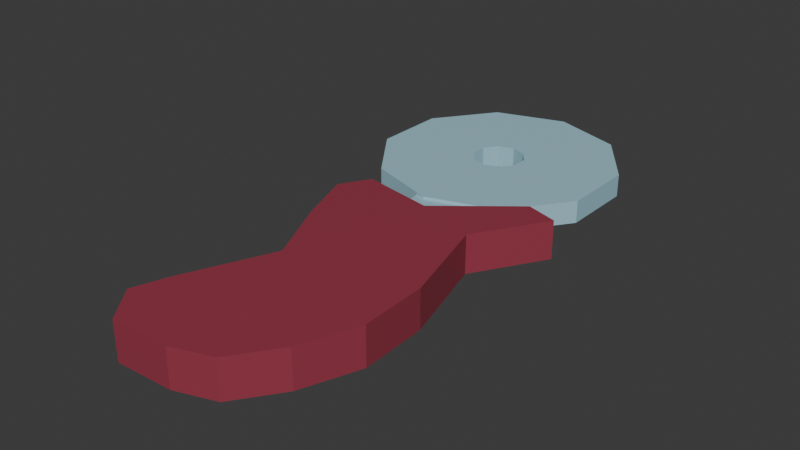 # Source: PizzaCutter.blend  (saved by Blender 4.1.23; exported with 4.5.12 LTS)
import bpy
from mathutils import Matrix  # noqa: F401  (used for matrix-valued properties, if any)

bpy.ops.wm.read_factory_settings(use_empty=True)
scene = bpy.context.scene
scene.name = 'Scene'

# ---- materials (node trees are filled in below, after node groups)
mat_cutterwood = bpy.data.materials.new('CutterWood')
mat_cutterwood.use_transparent_shadow = False
mat_metalpart = bpy.data.materials.new('MetalPart')
mat_metalpart.use_transparent_shadow = False

# ---- material node trees
mat_cutterwood.use_nodes = True; mat_cutterwood.node_tree.nodes.clear()
_N = mat_cutterwood.node_tree.nodes; _L = mat_cutterwood.node_tree.links
n0 = _N.new('ShaderNodeBsdfPrincipled'); n0.name = 'Principled BSDF'; n0.location = (10, 300)
n0.inputs[0].default_value = (0.314, 0.04091, 0.06848, 1.0)
n1 = _N.new('ShaderNodeOutputMaterial'); n1.name = 'Material Output'; n1.location = (300, 300)
_L.new(n0.outputs[0], n1.inputs[0])
n1.is_active_output = True
mat_metalpart.use_nodes = True; mat_metalpart.node_tree.nodes.clear()
_N = mat_metalpart.node_tree.nodes; _L = mat_metalpart.node_tree.links
n0 = _N.new('ShaderNodeBsdfPrincipled'); n0.name = 'Principled BSDF'; n0.location = (10, 300)
n0.inputs[0].default_value = (0.3613, 0.5972, 0.6939, 1.0)
n1 = _N.new('ShaderNodeOutputMaterial'); n1.name = 'Material Output'; n1.location = (300, 300)
_L.new(n0.outputs[0], n1.inputs[0])
n1.is_active_output = True

# ---- world
world_world = bpy.data.worlds.new('World'); scene.world = world_world
world_world.use_nodes = True; world_world.node_tree.nodes.clear()
_N = world_world.node_tree.nodes; _L = world_world.node_tree.links
n0 = _N.new('ShaderNodeOutputWorld'); n0.name = 'World Output'; n0.location = (300, 300)
n1 = _N.new('ShaderNodeBackground'); n1.name = 'Background'; n1.location = (10, 300)
n1.inputs[0].default_value = (0.05088, 0.05088, 0.05088, 1.0)
_L.new(n1.outputs[0], n0.inputs[0])
n0.is_active_output = True
world_world.color = (0.05088, 0.05088, 0.05088)
world_world.use_sun_shadow = False
world_world.sun_shadow_jitter_overblur = 0.0

# ---- meshes
me_cube_001 = bpy.data.meshes.new('Cube.001')
me_cube_001.from_pydata([(-0.6917, -0.6619, -1.0), (-0.6917, -0.6619, 1.0), (-0.7294, 0.5542, -1.0), (-0.7294, 0.5542, 1.0), (0.519, -0.5462, -1.0), (0.519, -0.5462, 1.0), (0.7926, 0.8806, -1.0), (0.7926, 0.8806, 1.0), (-0.317, -0.06189, -1.0), (-0.6917, -0.6619, 0.0), (-0.317, -0.06189, 1.0), (-0.7294, 0.5542, 0.0), (-0.02554, 0.6351, -1.0), (-0.02554, 0.6351, 1.0), (0.7926, 0.8806, 0.0), (0.6663, 0.06399, -1.0), (0.6663, 0.06399, 1.0), (0.519, -0.5462, 0.0), (-0.02517, -0.8254, -1.0), (-0.02517, -0.8254, 1.0), (-0.001616, -0.0328, 1.0), (-0.001616, -0.0328, -1.0), (-0.02517, -0.8254, 0.0), (0.6663, 0.06399, 0.0), (-0.02554, 0.6351, 0.0), (-0.317, -0.06189, 0.0), (-0.6054, -0.4936, -1.0), (-0.6917, -0.6619, 0.5), (-0.5645, 0.2692, 1.0), (-0.7294, 0.5542, -0.5), (-0.5962, 0.7014, -1.0), (0.5456, 0.9288, 1.0), (0.7926, 0.8806, -0.5), (0.4612, 0.532, -1.0), (0.6841, -0.2674, 1.0), (0.519, -0.5462, -0.5), (0.2798, -0.7589, -1.0), (-0.4758, -0.8357, 1.0), (-0.5645, 0.2692, -1.0), (-0.6917, -0.6619, -0.5), (-0.6054, -0.4936, 1.0), (-0.7294, 0.5542, 0.5), (0.5456, 0.9288, -1.0), (-0.5962, 0.7014, 1.0), (0.7926, 0.8806, 0.5), (0.6841, -0.2674, -1.0), (0.4612, 0.532, 1.0), (0.519, -0.5462, 0.5), (-0.4758, -0.8357, -1.0), (0.2798, -0.7589, 1.0), (-0.02744, -0.5311, 1.0), (-0.04086, 0.4689, 1.0), (0.4638, -0.04748, 1.0), (-0.1609, -0.04291, 1.0), (-0.02744, -0.5311, -1.0), (-0.04086, 0.4689, -1.0), (-0.1609, -0.04291, -1.0), (0.4638, -0.04748, -1.0), (-0.4758, -0.8357, 0.0), (0.2798, -0.7589, 0.0), (-0.02517, -0.8254, -0.5), (-0.02517, -0.8254, 0.5), (0.6841, -0.2674, 0.0), (0.4612, 0.532, 0.0), (0.6663, 0.06399, -0.5), (0.6663, 0.06399, 0.5), (0.5456, 0.9288, 0.0), (-0.5962, 0.7014, 0.0), (-0.02554, 0.6351, -0.5), (-0.02554, 0.6351, 0.5), (-0.5645, 0.2692, 0.0), (-0.6054, -0.4936, 0.0), (-0.317, -0.06189, -0.5), (-0.317, -0.06189, 0.5), (-0.6054, -0.4936, 0.5), (-0.6054, -0.4936, -0.5), (-0.5645, 0.2692, -0.5), (-0.5962, 0.7014, 0.5), (-0.5962, 0.7014, -0.5), (0.5456, 0.9288, -0.5), (0.4612, 0.532, 0.5), (0.4612, 0.532, -0.5), (0.6841, -0.2674, -0.5), (0.2798, -0.7589, 0.5), (0.2798, -0.7589, -0.5), (-0.4758, -0.8357, -0.5), (0.3887, 0.4553, -1.0), (-0.4729, 0.4669, -1.0), (-0.3426, -0.5373, -1.0), (-0.4729, 0.4669, 1.0), (0.3887, 0.4553, 1.0), (0.3993, -0.4855, 1.0), (-0.3426, -0.5373, 1.0), (0.3993, -0.4855, -1.0), (-0.4758, -0.8357, 0.5), (0.6841, -0.2674, 0.5), (0.5456, 0.9288, 0.5), (-0.5645, 0.2692, 0.5)], [], [(97, 28, 3, 41), (96, 31, 7, 44), (95, 34, 5, 47), (94, 37, 1, 27), (93, 45, 4, 36), (92, 40, 1, 37), (91, 50, 19, 49), (90, 51, 20, 52), (89, 28, 10, 53), (88, 54, 18, 48), (87, 55, 21, 56), (86, 33, 15, 57), (85, 58, 9, 39), (84, 59, 22, 60), (83, 49, 19, 61), (82, 62, 17, 35), (81, 63, 23, 64), (80, 46, 16, 65), (79, 66, 14, 32), (78, 67, 24, 68), (77, 43, 13, 69), (76, 70, 11, 29), (75, 71, 25, 72), (74, 40, 10, 73), (71, 74, 73, 25), (9, 27, 74, 71), (27, 1, 40, 74), (26, 75, 72, 8), (0, 39, 75, 26), (39, 9, 71, 75), (38, 76, 29, 2), (8, 72, 76, 38), (72, 25, 70, 76), (67, 77, 69, 24), (11, 41, 77, 67), (41, 3, 43, 77), (30, 78, 68, 12), (2, 29, 78, 30), (29, 11, 67, 78), (42, 79, 32, 6), (12, 68, 79, 42), (68, 24, 66, 79), (63, 80, 65, 23), (14, 44, 80, 63), (44, 7, 46, 80), (33, 81, 64, 15), (6, 32, 81, 33), (32, 14, 63, 81), (45, 82, 35, 4), (15, 64, 82, 45), (64, 23, 62, 82), (59, 83, 61, 22), (17, 47, 83, 59), (47, 5, 49, 83), (36, 84, 60, 18), (4, 35, 84, 36), (35, 17, 59, 84), (48, 85, 39, 0), (18, 60, 85, 48), (60, 22, 58, 85), (55, 86, 57, 21), (12, 42, 86, 55), (42, 6, 33, 86), (38, 87, 56, 8), (2, 30, 87, 38), (30, 12, 55, 87), (26, 88, 48, 0), (8, 56, 88, 26), (56, 21, 54, 88), (51, 89, 53, 20), (13, 43, 89, 51), (43, 3, 28, 89), (46, 90, 52, 16), (7, 31, 90, 46), (31, 13, 51, 90), (34, 91, 49, 5), (16, 52, 91, 34), (52, 20, 50, 91), (50, 92, 37, 19), (20, 53, 92, 50), (53, 10, 40, 92), (54, 93, 36, 18), (21, 57, 93, 54), (57, 15, 45, 93), (58, 94, 27, 9), (22, 61, 94, 58), (61, 19, 37, 94), (62, 95, 47, 17), (23, 65, 95, 62), (65, 16, 34, 95), (66, 96, 44, 14), (24, 69, 96, 66), (69, 13, 31, 96), (70, 97, 41, 11), (25, 73, 97, 70), (73, 10, 28, 97)])
_uv = me_cube_001.uv_layers.new(name='UVMap')
_uv.uv.foreach_set('vector', [0.5625, 0.1875, 0.625, 0.1875, 0.625, 0.25, 0.5625, 0.25, 0.5625, 0.4375, 0.625, 0.4375, 0.625, 0.5, 0.5625, 0.5, 0.5625, 0.6875, 0.625, 0.6875, 0.625, 0.75, 0.5625, 0.75, 0.5625, 0.9375, 0.625, 0.9375, 0.625, 1.0, 0.5625, 1.0, 0.3125, 0.6875, 0.375, 0.6875, 0.375, 0.75, 0.3125, 0.75, 0.8125, 0.6875, 0.875, 0.6875, 0.875, 0.75, 0.8125, 0.75, 0.6875, 0.6875, 0.75, 0.6875, 0.75, 0.75, 0.6875, 0.75, 0.6875, 0.5625, 0.75, 0.5625, 0.75, 0.625, 0.6875, 0.625, 0.8125, 0.5625, 0.875, 0.5625, 0.875, 0.625, 0.8125, 0.625, 0.1875, 0.6875, 0.25, 0.6875, 0.25, 0.75, 0.1875, 0.75, 0.1875, 0.5625, 0.25, 0.5625, 0.25, 0.625, 0.1875, 0.625, 0.3125, 0.5625, 0.375, 0.5625, 0.375, 0.625, 0.3125, 0.625, 0.4375, 0.9375, 0.5, 0.9375, 0.5, 1.0, 0.4375, 1.0, 0.4375, 0.8125, 0.5, 0.8125, 0.5, 0.875, 0.4375, 0.875, 0.5625, 0.8125, 0.625, 0.8125, 0.625, 0.875, 0.5625, 0.875, 0.4375, 0.6875, 0.5, 0.6875, 0.5, 0.75, 0.4375, 0.75, 0.4375, 0.5625, 0.5, 0.5625, 0.5, 0.625, 0.4375, 0.625, 0.5625, 0.5625, 0.625, 0.5625, 0.625, 0.625, 0.5625, 0.625, 0.4375, 0.4375, 0.5, 0.4375, 0.5, 0.5, 0.4375, 0.5, 0.4375, 0.3125, 0.5, 0.3125, 0.5, 0.375, 0.4375, 0.375, 0.5625, 0.3125, 0.625, 0.3125, 0.625, 0.375, 0.5625, 0.375, 0.4375, 0.1875, 0.5, 0.1875, 0.5, 0.25, 0.4375, 0.25, 0.4375, 0.0625, 0.5, 0.0625, 0.5, 0.125, 0.4375, 0.125, 0.5625, 0.0625, 0.625, 0.0625, 0.625, 0.125, 0.5625, 0.125, 0.5, 0.0625, 0.5625, 0.0625, 0.5625, 0.125, 0.5, 0.125, 0.5, 0.0, 0.5625, 0.0, 0.5625, 0.0625, 0.5, 0.0625, 0.5625, 0.0, 0.625, 0.0, 0.625, 0.0625, 0.5625, 0.0625, 0.375, 0.0625, 0.4375, 0.0625, 0.4375, 0.125, 0.375, 0.125, 0.375, 0.0, 0.4375, 0.0, 0.4375, 0.0625, 0.375, 0.0625, 0.4375, 0.0, 0.5, 0.0, 0.5, 0.0625, 0.4375, 0.0625, 0.375, 0.1875, 0.4375, 0.1875, 0.4375, 0.25, 0.375, 0.25, 0.375, 0.125, 0.4375, 0.125, 0.4375, 0.1875, 0.375, 0.1875, 0.4375, 0.125, 0.5, 0.125, 0.5, 0.1875, 0.4375, 0.1875, 0.5, 0.3125, 0.5625, 0.3125, 0.5625, 0.375, 0.5, 0.375, 0.5, 0.25, 0.5625, 0.25, 0.5625, 0.3125, 0.5, 0.3125, 0.5625, 0.25, 0.625, 0.25, 0.625, 0.3125, 0.5625, 0.3125, 0.375, 0.3125, 0.4375, 0.3125, 0.4375, 0.375, 0.375, 0.375, 0.375, 0.25, 0.4375, 0.25, 0.4375, 0.3125, 0.375, 0.3125, 0.4375, 0.25, 0.5, 0.25, 0.5, 0.3125, 0.4375, 0.3125, 0.375, 0.4375, 0.4375, 0.4375, 0.4375, 0.5, 0.375, 0.5, 0.375, 0.375, 0.4375, 0.375, 0.4375, 0.4375, 0.375, 0.4375, 0.4375, 0.375, 0.5, 0.375, 0.5, 0.4375, 0.4375, 0.4375, 0.5, 0.5625, 0.5625, 0.5625, 0.5625, 0.625, 0.5, 0.625, 0.5, 0.5, 0.5625, 0.5, 0.5625, 0.5625, 0.5, 0.5625, 0.5625, 0.5, 0.625, 0.5, 0.625, 0.5625, 0.5625, 0.5625, 0.375, 0.5625, 0.4375, 0.5625, 0.4375, 0.625, 0.375, 0.625, 0.375, 0.5, 0.4375, 0.5, 0.4375, 0.5625, 0.375, 0.5625, 0.4375, 0.5, 0.5, 0.5, 0.5, 0.5625, 0.4375, 0.5625, 0.375, 0.6875, 0.4375, 0.6875, 0.4375, 0.75, 0.375, 0.75, 0.375, 0.625, 0.4375, 0.625, 0.4375, 0.6875, 0.375, 0.6875, 0.4375, 0.625, 0.5, 0.625, 0.5, 0.6875, 0.4375, 0.6875, 0.5, 0.8125, 0.5625, 0.8125, 0.5625, 0.875, 0.5, 0.875, 0.5, 0.75, 0.5625, 0.75, 0.5625, 0.8125, 0.5, 0.8125, 0.5625, 0.75, 0.625, 0.75, 0.625, 0.8125, 0.5625, 0.8125, 0.375, 0.8125, 0.4375, 0.8125, 0.4375, 0.875, 0.375, 0.875, 0.375, 0.75, 0.4375, 0.75, 0.4375, 0.8125, 0.375, 0.8125, 0.4375, 0.75, 0.5, 0.75, 0.5, 0.8125, 0.4375, 0.8125, 0.375, 0.9375, 0.4375, 0.9375, 0.4375, 1.0, 0.375, 1.0, 0.375, 0.875, 0.4375, 0.875, 0.4375, 0.9375, 0.375, 0.9375, 0.4375, 0.875, 0.5, 0.875, 0.5, 0.9375, 0.4375, 0.9375, 0.25, 0.5625, 0.3125, 0.5625, 0.3125, 0.625, 0.25, 0.625, 0.25, 0.5, 0.3125, 0.5, 0.3125, 0.5625, 0.25, 0.5625, 0.3125, 0.5, 0.375, 0.5, 0.375, 0.5625, 0.3125, 0.5625, 0.125, 0.5625, 0.1875, 0.5625, 0.1875, 0.625, 0.125, 0.625, 0.125, 0.5, 0.1875, 0.5, 0.1875, 0.5625, 0.125, 0.5625, 0.1875, 0.5, 0.25, 0.5, 0.25, 0.5625, 0.1875, 0.5625, 0.125, 0.6875, 0.1875, 0.6875, 0.1875, 0.75, 0.125, 0.75, 0.125, 0.625, 0.1875, 0.625, 0.1875, 0.6875, 0.125, 0.6875, 0.1875, 0.625, 0.25, 0.625, 0.25, 0.6875, 0.1875, 0.6875, 0.75, 0.5625, 0.8125, 0.5625, 0.8125, 0.625, 0.75, 0.625, 0.75, 0.5, 0.8125, 0.5, 0.8125, 0.5625, 0.75, 0.5625, 0.8125, 0.5, 0.875, 0.5, 0.875, 0.5625, 0.8125, 0.5625, 0.625, 0.5625, 0.6875, 0.5625, 0.6875, 0.625, 0.625, 0.625, 0.625, 0.5, 0.6875, 0.5, 0.6875, 0.5625, 0.625, 0.5625, 0.6875, 0.5, 0.75, 0.5, 0.75, 0.5625, 0.6875, 0.5625, 0.625, 0.6875, 0.6875, 0.6875, 0.6875, 0.75, 0.625, 0.75, 0.625, 0.625, 0.6875, 0.625, 0.6875, 0.6875, 0.625, 0.6875, 0.6875, 0.625, 0.75, 0.625, 0.75, 0.6875, 0.6875, 0.6875, 0.75, 0.6875, 0.8125, 0.6875, 0.8125, 0.75, 0.75, 0.75, 0.75, 0.625, 0.8125, 0.625, 0.8125, 0.6875, 0.75, 0.6875, 0.8125, 0.625, 0.875, 0.625, 0.875, 0.6875, 0.8125, 0.6875, 0.25, 0.6875, 0.3125, 0.6875, 0.3125, 0.75, 0.25, 0.75, 0.25, 0.625, 0.3125, 0.625, 0.3125, 0.6875, 0.25, 0.6875, 0.3125, 0.625, 0.375, 0.625, 0.375, 0.6875, 0.3125, 0.6875, 0.5, 0.9375, 0.5625, 0.9375, 0.5625, 1.0, 0.5, 1.0, 0.5, 0.875, 0.5625, 0.875, 0.5625, 0.9375, 0.5, 0.9375, 0.5625, 0.875, 0.625, 0.875, 0.625, 0.9375, 0.5625, 0.9375, 0.5, 0.6875, 0.5625, 0.6875, 0.5625, 0.75, 0.5, 0.75, 0.5, 0.625, 0.5625, 0.625, 0.5625, 0.6875, 0.5, 0.6875, 0.5625, 0.625, 0.625, 0.625, 0.625, 0.6875, 0.5625, 0.6875, 0.5, 0.4375, 0.5625, 0.4375, 0.5625, 0.5, 0.5, 0.5, 0.5, 0.375, 0.5625, 0.375, 0.5625, 0.4375, 0.5, 0.4375, 0.5625, 0.375, 0.625, 0.375, 0.625, 0.4375, 0.5625, 0.4375, 0.5, 0.1875, 0.5625, 0.1875, 0.5625, 0.25, 0.5, 0.25, 0.5, 0.125, 0.5625, 0.125, 0.5625, 0.1875, 0.5, 0.1875, 0.5625, 0.125, 0.625, 0.125, 0.625, 0.1875, 0.5625, 0.1875])
me_cube_001.materials.append(mat_cutterwood)
me_cube_001.update()
me_cylinder = bpy.data.meshes.new('Cylinder')
me_cylinder.from_pydata([(3.725e-10, 1.0, -1.0), (3.725e-10, 0.2139, -1.0), (3.725e-10, 1.0, 1.0), (3.725e-10, 0.2139, 1.0), (0.1257, 0.173, -1.0), (0.5878, 0.809, -1.0), (0.5878, 0.809, 1.0), (0.1257, 0.173, 1.0), (0.9511, 0.309, -1.0), (0.2034, 0.0661, -1.0), (0.9511, 0.309, 1.0), (0.2034, 0.0661, 1.0), (0.9511, -0.309, -1.0), (0.2034, -0.0661, -1.0), (0.9511, -0.309, 1.0), (0.2034, -0.0661, 1.0), (0.1257, -0.173, -1.0), (0.5878, -0.809, -1.0), (0.5878, -0.809, 1.0), (0.1257, -0.173, 1.0), (3.725e-10, -1.0, -1.0), (3.725e-10, -0.2139, -1.0), (3.725e-10, -0.2139, 1.0), (3.725e-10, -1.0, 1.0), (-0.5878, -0.809, -1.0), (-0.1257, -0.173, -1.0), (-0.1257, -0.173, 1.0), (-0.5878, -0.809, 1.0), (-0.2034, -0.0661, -1.0), (-0.9511, -0.309, -1.0), (-0.9511, -0.309, 1.0), (-0.2034, -0.0661, 1.0), (-0.9511, 0.309, -1.0), (-0.2034, 0.0661, -1.0), (-0.9511, 0.309, 1.0), (-0.2034, 0.0661, 1.0), (-0.5878, 0.809, -1.0), (-0.1257, 0.173, -1.0), (-0.5878, 0.809, 1.0), (-0.1257, 0.173, 1.0)], [], [(0, 2, 6, 5), (5, 6, 10, 8), (8, 10, 14, 12), (12, 14, 18, 17), (17, 18, 23, 20), (20, 23, 27, 24), (24, 27, 30, 29), (29, 30, 34, 32), (18, 14, 10, 11, 15, 19), (11, 10, 6, 2, 38, 34, 30, 27, 23, 18, 19, 22, 26, 31, 35, 39, 3, 7), (32, 34, 38, 36), (36, 38, 2, 0), (12, 17, 20, 24, 29, 32, 36, 37, 33, 28, 25, 21, 16, 13), (36, 0, 5, 8, 12, 13, 9, 4, 1, 37), (3, 1, 4, 7), (11, 7, 4, 9), (15, 11, 9, 13), (19, 15, 13, 16), (22, 19, 16, 21), (26, 22, 21, 25), (26, 25, 28, 31), (31, 28, 33, 35), (35, 33, 37, 39), (37, 1, 3, 39)])
_uv = me_cylinder.uv_layers.new(name='UVMap')
_uv.uv.foreach_set('vector', [1.0, 0.5, 1.0, 1.0, 0.9, 1.0, 0.9, 0.5, 0.9, 0.5, 0.9, 1.0, 0.8, 1.0, 0.8, 0.5, 0.8, 0.5, 0.8, 1.0, 0.7, 1.0, 0.7, 0.5, 0.7, 0.5, 0.7, 1.0, 0.6, 1.0, 0.6, 0.5, 0.6, 0.5, 0.6, 1.0, 0.5, 1.0, 0.5, 0.5, 0.5, 0.5, 0.5, 1.0, 0.4, 1.0, 0.4, 0.5, 0.4, 0.5, 0.4, 1.0, 0.3, 1.0, 0.3, 0.5, 0.3, 0.5, 0.3, 1.0, 0.2, 1.0, 0.2, 0.5, 0.3911, 0.05584, 0.4783, 0.1758, 0.4783, 0.3242, 0.2988, 0.2659, 0.2988, 0.2341, 0.2802, 0.2085, 0.2988, 0.2659, 0.4783, 0.3242, 0.3911, 0.4442, 0.25, 0.49, 0.1089, 0.4442, 0.02175, 0.3242, 0.02175, 0.1758, 0.1089, 0.05584, 0.25, 0.01, 0.3911, 0.05584, 0.2802, 0.2085, 0.25, 0.1987, 0.2198, 0.2085, 0.2012, 0.2341, 0.2012, 0.2659, 0.2198, 0.2915, 0.25, 0.3013, 0.2802, 0.2915, 0.2, 0.5, 0.2, 1.0, 0.1, 1.0, 0.1, 0.5, 0.1, 0.5, 0.1, 1.0, -7.451e-08, 1.0, -7.451e-08, 0.5, 0.9783, 0.1758, 0.8911, 0.05584, 0.75, 0.01, 0.6089, 0.05584, 0.5217, 0.1758, 0.5217, 0.3242, 0.6089, 0.4442, 0.7198, 0.2915, 0.7012, 0.2659, 0.7012, 0.2341, 0.7198, 0.2085, 0.75, 0.1987, 0.7802, 0.2085, 0.7988, 0.2341, 0.6089, 0.4442, 0.75, 0.49, 0.8911, 0.4442, 0.9783, 0.3242, 0.9783, 0.1758, 0.7988, 0.2341, 0.7988, 0.2659, 0.7802, 0.2915, 0.75, 0.3013, 0.7198, 0.2915, 1.0, 1.0, 1.0, 0.5, 0.9, 0.5, 0.9, 1.0, 0.8, 1.0, 0.9, 1.0, 0.9, 0.5, 0.8, 0.5, 0.7, 1.0, 0.8, 1.0, 0.8, 0.5, 0.7, 0.5, 0.6, 1.0, 0.7, 1.0, 0.7, 0.5, 0.6, 0.5, 0.5, 1.0, 0.6, 1.0, 0.6, 0.5, 0.5, 0.5, 0.4, 1.0, 0.5, 1.0, 0.5, 0.5, 0.4, 0.5, 0.4, 1.0, 0.4, 0.5, 0.3, 0.5, 0.3, 1.0, 0.3, 1.0, 0.3, 0.5, 0.2, 0.5, 0.2, 1.0, 0.2, 1.0, 0.2, 0.5, 0.1, 0.5, 0.1, 1.0, 0.1, 0.5, -7.451e-08, 0.5, -7.451e-08, 1.0, 0.1, 1.0])
me_cylinder.materials.append(mat_metalpart)
me_cylinder.update()
me_cube_002 = bpy.data.meshes.new('Cube.002')
me_cube_002.from_pydata([(-1.0, -1.0, -1.0), (-1.0, -1.0, 1.0), (-1.0, 1.0, -1.0), (-1.0, 1.0, 1.0), (1.0, -1.0, -1.0), (1.0, -1.0, 1.0), (1.0, 1.0, -1.0), (1.0, 1.0, 1.0)], [], [(0, 1, 3, 2), (2, 3, 7, 6), (6, 7, 5, 4), (4, 5, 1, 0), (2, 6, 4, 0), (7, 3, 1, 5)])
_uv = me_cube_002.uv_layers.new(name='UVMap')
_uv.uv.foreach_set('vector', [0.375, 0.0, 0.625, 0.0, 0.625, 0.25, 0.375, 0.25, 0.375, 0.25, 0.625, 0.25, 0.625, 0.5, 0.375, 0.5, 0.375, 0.5, 0.625, 0.5, 0.625, 0.75, 0.375, 0.75, 0.375, 0.75, 0.625, 0.75, 0.625, 1.0, 0.375, 1.0, 0.125, 0.5, 0.375, 0.5, 0.375, 0.75, 0.125, 0.75, 0.625, 0.5, 0.875, 0.5, 0.875, 0.75, 0.625, 0.75])
me_cube_002.materials.append(mat_metalpart)
me_cube_002.update()

# ---- objects
ob_handle = bpy.data.objects.new('Handle', me_cube_001)
ob_cutter = bpy.data.objects.new('Cutter', me_cylinder)
ob_between = bpy.data.objects.new('Between', me_cube_002)

# ---- transforms, parenting, visibility, modifiers, constraints
ob_handle.location = (0.02931, -0.3646, 0.0)
ob_handle.scale = (0.4486, 0.7056, 0.06703)
ob_cutter.location = (-0.06148, 0.6001, 0.0)
ob_cutter.scale = (0.4219, 0.4219, 0.03939)
ob_between.location = (0.01358, 0.1682, 0.0)
ob_between.rotation_euler = (0.0, -0.0, 0.1984)
ob_between.scale = (0.1067, 0.09097, 0.03052)

# ---- collection membership
scene.collection.objects.link(ob_handle)
scene.collection.objects.link(ob_cutter)
scene.collection.objects.link(ob_between)

# ---- scene / render settings (as saved in the file)
scene.frame_start = 1; scene.frame_end = 250; scene.frame_set(1)
scene.render.engine = 'BLENDER_EEVEE_NEXT'
scene.cycles.sampling_pattern = 'TABULATED_SOBOL'
scene.eevee.ray_tracing_options.trace_max_roughness = 0.0
bpy.context.view_layer.update()

# ---- added for rendering (the .blend has no active camera and no usable light): camera, sun
cam_auto = bpy.data.cameras.new('AutoCamera')
cam_auto.lens = 50.0
cam_auto.sensor_width = 36.0
cam_auto.clip_end = 1000.0
ob_auto_camera = bpy.data.objects.new('AutoCamera', cam_auto)
scene.collection.objects.link(ob_auto_camera)
ob_auto_camera.location = (1.95453, -2.35826, 1.59477)
ob_auto_camera.rotation_euler = (1.09748, -7.21219e-08, 0.694738)
scene.camera = ob_auto_camera
light_auto_sun = bpy.data.lights.new('AutoSun', 'SUN')
light_auto_sun.energy = 3.0
light_auto_sun.angle = 0.0523599
ob_auto_sun = bpy.data.objects.new('AutoSun', light_auto_sun)
scene.collection.objects.link(ob_auto_sun)
ob_auto_sun.rotation_euler = (0.872665, 0.174533, 0.523599)
bpy.context.view_layer.update()
